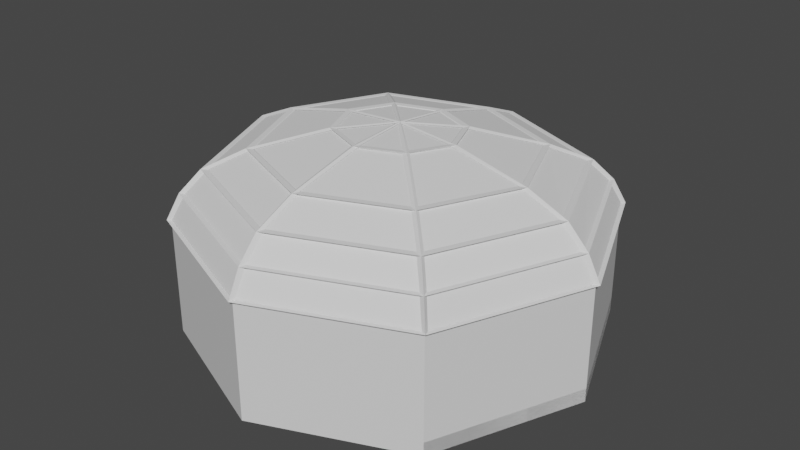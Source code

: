# Source: Arena_3.blend  (saved by Blender 2.93.20; exported with 4.5.12 LTS)
import bpy
from mathutils import Matrix  # noqa: F401  (used for matrix-valued properties, if any)

bpy.ops.wm.read_factory_settings(use_empty=True)
scene = bpy.context.scene
scene.name = 'Scene'

# ---- collections
col_collection = bpy.data.collections.new('Collection'); scene.collection.children.link(col_collection)

# ---- materials (node trees are filled in below, after node groups)
mat_material = bpy.data.materials.new('Material')
mat_material.alpha_threshold = 0.0
mat_material.use_transparent_shadow = False
mat_material.line_color = (0.0, 0.0, 0.0, 1.0)
mat_material_001 = bpy.data.materials.new('Material.001')
mat_material_001.use_transparent_shadow = False

# ---- material node trees
mat_material.use_nodes = True; mat_material.node_tree.nodes.clear()
_N = mat_material.node_tree.nodes; _L = mat_material.node_tree.links
n0 = _N.new('ShaderNodeOutputMaterial'); n0.name = 'Material Output'; n0.location = (300, 300)
n1 = _N.new('ShaderNodeBsdfPrincipled'); n1.name = 'Principled BSDF'; n1.location = (10, 300)
n1.distribution = 'GGX'
n1.subsurface_method = 'BURLEY'
n1.inputs[2].default_value = 0.4
n1.inputs[3].default_value = 1.45
n1.inputs[27].default_value = (0.0, 0.0, 0.0, 1.0)
n1.inputs[28].default_value = 1.0
_L.new(n1.outputs[0], n0.inputs[0])
n0.is_active_output = True
mat_material_001.use_nodes = True; mat_material_001.node_tree.nodes.clear()
_N = mat_material_001.node_tree.nodes; _L = mat_material_001.node_tree.links
n0 = _N.new('ShaderNodeBsdfPrincipled'); n0.name = 'Principled BSDF'; n0.location = (10, 300)
n0.distribution = 'GGX'
n0.subsurface_method = 'BURLEY'
n0.inputs[3].default_value = 1.45
n0.inputs[27].default_value = (0.0, 0.0, 0.0, 1.0)
n0.inputs[28].default_value = 1.0
n1 = _N.new('ShaderNodeOutputMaterial'); n1.name = 'Material Output'; n1.location = (300, 300)
_L.new(n0.outputs[0], n1.inputs[0])
n1.is_active_output = True

# ---- world
world_world = bpy.data.worlds.new('World'); scene.world = world_world
world_world.use_nodes = True; world_world.node_tree.nodes.clear()
_N = world_world.node_tree.nodes; _L = world_world.node_tree.links
n0 = _N.new('ShaderNodeOutputWorld'); n0.name = 'World Output'; n0.location = (300, 300)
n1 = _N.new('ShaderNodeBackground'); n1.name = 'Background'; n1.location = (10, 300)
n1.inputs[0].default_value = (0.05088, 0.05088, 0.05088, 1.0)
_L.new(n1.outputs[0], n0.inputs[0])
n0.is_active_output = True
world_world.color = (0.05088, 0.05088, 0.05088)
world_world.use_sun_shadow = False
world_world.sun_shadow_jitter_overblur = 0.0

# ---- meshes
me_cylinder = bpy.data.meshes.new('Cylinder')
me_cylinder.from_pydata([(0.0, 30.0, -13.93), (0.0, 30.0, 3.146), (21.21, 21.21, -13.93), (21.21, 21.21, 3.146), (30.0, -1.311e-06, -13.93), (30.0, -1.311e-06, 3.164), (21.21, -21.21, -13.93), (21.21, -21.21, 3.292), (-2.623e-06, -30.0, -13.93), (-2.623e-06, -30.0, 3.292), (-21.21, -21.21, -13.93), (-21.21, -21.21, 3.292), (-30.0, 3.577e-07, -13.93), (-30.0, 3.577e-07, 3.292), (-21.21, 21.21, -13.93), (-21.21, 21.21, 3.164), (-2.92e-07, -2.92e-07, -13.93), (1.33e-15, 30.0, -11.96), (21.21, 21.21, -11.96), (30.0, -1.341e-06, -11.96), (21.21, -21.21, -11.96), (-21.21, -21.21, -11.96), (-30.0, 3.28e-07, -11.96), (-21.21, 21.21, -11.96), (-2.92e-07, -3.218e-07, -11.92), (8.618e-15, 30.0, -7.723), (21.21, 21.21, -7.723), (-21.21, 21.21, -7.723), (-2.92e-07, -4.848e-07, -7.425)], [], [(0, 2, 3, 1), (2, 4, 5, 3), (4, 6, 7, 5), (6, 8, 9, 7), (8, 10, 11, 9), (10, 12, 13, 11), (12, 14, 15, 13), (14, 0, 1, 15), (17, 23, 27, 25), (2, 0, 17, 18), (0, 14, 23, 17), (10, 16, 24, 21), (10, 8, 16), (8, 6, 16), (16, 6, 20, 24), (4, 2, 18, 19), (14, 12, 22, 23), (23, 22, 24), (22, 21, 24), (20, 19, 24), (19, 18, 24), (23, 24, 28, 27), (6, 4, 19, 20), (12, 10, 21, 22), (25, 27, 28), (26, 25, 28), (24, 18, 26, 28), (18, 17, 25, 26)])
me_cylinder.polygons.foreach_set('material_index', [1, 1, 1, 1, 1, 1, 1, 1, 0, 0, 0, 1, 0, 0, 1, 0, 0, 0, 0, 0, 0, 1, 0, 0, 0, 0, 1, 0])
_uv = me_cylinder.uv_layers.new(name='UVMap')
_uv.uv.foreach_set('vector', [1.975, 1.48, -0.02499, 1.48, -0.02499, -0.007916, 1.975, -0.007916, -0.01958, -0.004067, 1.98, -0.004068, 1.98, 1.485, -0.01958, 1.484, 1.976, 1.486, -0.02384, 1.486, -0.02384, -0.01457, 1.976, -0.003407, 1.975, 1.48, -0.02499, 1.48, -0.02499, -0.02065, 1.975, -0.02065, 1.986, 1.471, -0.014, 1.471, -0.014, -0.02934, 1.986, -0.02934, 1.975, 1.48, -0.02499, 1.48, -0.02499, -0.02065, 1.975, -0.02065, 1.971, 1.476, -0.02876, 1.476, -0.02876, -0.01325, 1.971, -0.02442, -0.02499, -0.009481, 1.975, -0.009481, 1.975, 1.478, -0.02499, 1.48, 0.5, -6.095, -3.605, -6.095, -3.605, -1.169, 0.5, -1.169, 4.605, -8.379, 0.5, -8.379, 0.5, -6.095, 4.605, -6.095, 0.5, -8.379, -3.605, -8.379, -3.605, -6.095, 0.5, -6.095, 0.0, 0.4391, 0.5, 0.4391, 0.5, 0.4865, 0.0, 0.4854, -3.605, -8.482, 0.5, -10.18, 0.5, -4.376, 0.5, -10.18, 4.605, -8.482, 0.5, -4.376, 0.5, 0.4391, 1.0, 0.4391, 1.0, 0.4854, 0.5, 0.4865, -0.2079, -8.379, 3.897, -8.379, 3.897, -6.095, -0.2079, -6.095, 3.897, -8.379, -0.2079, -8.379, -0.2079, -6.095, 3.897, -6.095, -3.605, -0.2711, -5.306, -4.376, 0.5, -4.376, -5.306, -4.376, -3.605, -8.482, 0.5, -4.376, 4.605, -8.482, 6.306, -4.376, 0.5, -4.376, 6.306, -4.376, 4.605, -0.2711, 0.5, -4.376, -5.96e-08, 0.4854, 0.5, 0.4865, 0.5, 0.5924, -5.96e-08, 0.5854, -4.313, -8.379, -0.2079, -8.379, -0.2079, -6.095, -4.313, -6.095, -0.2079, -8.379, -4.313, -8.379, -4.313, -6.095, -0.2079, -6.095, 0.5, 1.429, -3.605, -0.2711, 0.5, -4.376, 4.605, -0.2711, 0.5, 1.429, 0.5, -4.376, 0.5, 0.4865, 1.0, 0.4854, 1.0, 0.5854, 0.5, 0.5924, 4.605, -6.095, 0.5, -6.095, 0.5, -1.169, 4.605, -1.169])
me_cylinder.materials.append(mat_material)
me_cylinder.materials.append(mat_material_001)
me_cylinder.use_remesh_fix_poles = True
me_cylinder.use_remesh_preserve_attributes = False
me_cylinder.update()
me_cylinder_001 = bpy.data.meshes.new('Cylinder.001')
me_cylinder_001.from_pydata([(0.0, 1.0, 0.6292), (0.7071, 0.7071, 0.6292), (1.0, -4.371e-08, 0.6328), (0.7071, -0.7071, 0.6585), (-8.742e-08, -1.0, 0.6585), (-0.7071, -0.7071, 0.6585), (-1.0, 1.192e-08, 0.6585), (-0.7071, 0.7071, 0.6328), (0.663, 0.663, 1.299), (-6.246e-10, 0.9376, 1.299), (0.9376, -4.247e-08, 1.326), (0.663, -0.663, 1.372), (-8.259e-08, -0.9376, 1.372), (-0.663, -0.663, 1.372), (-0.9376, 9.692e-09, 1.372), (-0.663, 0.663, 1.326), (0.5921, 0.5921, 1.879), (-2.257e-09, 0.8374, 1.879), (0.8374, -3.963e-08, 1.945), (0.5921, -0.5921, 2.012), (-7.546e-08, -0.8374, 2.012), (-0.5921, -0.5921, 2.012), (-0.8374, 6.957e-09, 2.012), (-0.5921, 0.5921, 1.945), (0.4547, 0.4547, 2.355), (-5.422e-09, 0.643, 2.355), (0.643, -3.597e-08, 2.453), (0.4547, -0.4547, 2.536), (-6.163e-08, -0.643, 2.536), (-0.4547, -0.4547, 2.536), (-0.643, -1.921e-10, 2.536), (-0.4547, 0.4547, 2.453), (0.2056, 0.2056, 2.926), (-1.518e-08, 0.2907, 2.926), (0.2907, -3.234e-08, 2.961), (0.2056, -0.2056, 3.019), (-4.06e-08, -0.2907, 3.019), (-0.2056, -0.2056, 3.019), (-0.2907, -1.617e-08, 3.019), (-0.2056, 0.2056, 2.961), (-3.539e-08, -3.539e-08, 3.12)], [], [(4, 12, 11, 3), (9, 17, 23, 15), (7, 15, 14, 6), (2, 10, 8, 1), (5, 13, 12, 4), (0, 9, 15, 7), (1, 8, 9, 0), (3, 11, 10, 2), (6, 14, 13, 5), (21, 29, 28, 20), (14, 22, 21, 13), (12, 20, 19, 11), (10, 18, 16, 8), (15, 23, 22, 14), (13, 21, 20, 12), (11, 19, 18, 10), (8, 16, 17, 9), (31, 39, 38, 30), (19, 27, 26, 18), (16, 24, 25, 17), (17, 25, 31, 23), (22, 30, 29, 21), (20, 28, 27, 19), (18, 26, 24, 16), (23, 31, 30, 22), (38, 40, 37), (29, 37, 36, 28), (27, 35, 34, 26), (24, 32, 33, 25), (25, 33, 39, 31), (30, 38, 37, 29), (28, 36, 35, 27), (26, 34, 32, 24), (36, 40, 35), (34, 40, 32), (39, 40, 38), (37, 40, 36), (35, 40, 34), (32, 40, 33), (33, 40, 39)])
_uv = me_cylinder_001.uv_layers.new(name='UVMap')
_uv.uv.foreach_set('vector', [0.5, 1.0, 0.5, 1.0, 0.625, 1.0, 0.625, 1.0, 0.0, 1.0, 0.0, 1.0, 0.125, 1.0, 0.125, 1.0, 0.125, 1.0, 0.125, 1.0, 0.25, 1.0, 0.25, 1.0, 0.75, 1.0, 0.75, 1.0, 0.875, 1.0, 0.875, 1.0, 0.375, 1.0, 0.375, 1.0, 0.5, 1.0, 0.5, 1.0, 0.0, 1.0, 0.0, 1.0, 0.125, 1.0, 0.125, 1.0, 0.875, 1.0, 0.875, 1.0, 1.0, 1.0, 1.0, 1.0, 0.625, 1.0, 0.625, 1.0, 0.75, 1.0, 0.75, 1.0, 0.25, 1.0, 0.25, 1.0, 0.375, 1.0, 0.375, 1.0, 0.375, 1.0, 0.375, 1.0, 0.5, 1.0, 0.5, 1.0, 0.25, 1.0, 0.25, 1.0, 0.375, 1.0, 0.375, 1.0, 0.5, 1.0, 0.5, 1.0, 0.625, 1.0, 0.625, 1.0, 0.75, 1.0, 0.75, 1.0, 0.875, 1.0, 0.875, 1.0, 0.125, 1.0, 0.125, 1.0, 0.25, 1.0, 0.25, 1.0, 0.375, 1.0, 0.375, 1.0, 0.5, 1.0, 0.5, 1.0, 0.625, 1.0, 0.625, 1.0, 0.75, 1.0, 0.75, 1.0, 0.875, 1.0, 0.875, 1.0, 1.0, 1.0, 1.0, 1.0, 0.125, 1.0, 0.125, 1.0, 0.25, 1.0, 0.25, 1.0, 0.625, 1.0, 0.625, 1.0, 0.75, 1.0, 0.75, 1.0, 0.875, 1.0, 0.875, 1.0, 1.0, 1.0, 1.0, 1.0, 0.0, 1.0, 0.0, 1.0, 0.125, 1.0, 0.125, 1.0, 0.25, 1.0, 0.25, 1.0, 0.375, 1.0, 0.375, 1.0, 0.5, 1.0, 0.5, 1.0, 0.625, 1.0, 0.625, 1.0, 0.75, 1.0, 0.75, 1.0, 0.875, 1.0, 0.875, 1.0, 0.125, 1.0, 0.125, 1.0, 0.25, 1.0, 0.25, 1.0, 0.25, 1.0, 0.25, 1.0, 0.375, 1.0, 0.375, 1.0, 0.375, 1.0, 0.5, 1.0, 0.5, 1.0, 0.625, 1.0, 0.625, 1.0, 0.75, 1.0, 0.75, 1.0, 0.875, 1.0, 0.875, 1.0, 1.0, 1.0, 1.0, 1.0, 0.0, 1.0, 0.0, 1.0, 0.125, 1.0, 0.125, 1.0, 0.25, 1.0, 0.25, 1.0, 0.375, 1.0, 0.375, 1.0, 0.5, 1.0, 0.5, 1.0, 0.625, 1.0, 0.625, 1.0, 0.75, 1.0, 0.75, 1.0, 0.875, 1.0, 0.875, 1.0, 0.5, 1.0, 0.5, 1.0, 0.625, 1.0, 0.75, 1.0, 0.75, 1.0, 0.875, 1.0, 0.125, 1.0, 0.125, 1.0, 0.25, 1.0, 0.375, 1.0, 0.375, 1.0, 0.5, 1.0, 0.625, 1.0, 0.625, 1.0, 0.75, 1.0, 0.875, 1.0, 0.875, 1.0, 1.0, 1.0, 0.0, 1.0, 0.0, 1.0, 0.125, 1.0])
me_cylinder_001.use_remesh_fix_poles = True
me_cylinder_001.use_remesh_preserve_attributes = False
me_cylinder_001.update()
me_cylinder_002 = bpy.data.meshes.new('Cylinder.002')
me_cylinder_002.from_pydata([(0.0, 1.0, 0.5829), (0.7071, 0.7071, 0.5829), (1.0, -4.371e-08, 0.5865), (0.7071, -0.7071, 0.6122), (-8.742e-08, -1.0, 0.6122), (-0.7071, -0.7071, 0.6122), (-1.0, 1.192e-08, 0.6122), (-0.7071, 0.7071, 0.5865), (0.663, 0.663, 1.285), (-6.246e-10, 0.9376, 1.285), (0.9376, -4.247e-08, 1.313), (0.663, -0.663, 1.36), (-8.259e-08, -0.9376, 1.36), (-0.663, -0.663, 1.36), (-0.9376, 9.692e-09, 1.36), (-0.663, 0.663, 1.313), (0.5921, 0.5921, 1.879), (-2.257e-09, 0.8374, 1.879), (0.8374, -3.963e-08, 1.945), (0.5921, -0.5921, 2.012), (-7.546e-08, -0.8374, 2.012), (-0.5921, -0.5921, 2.012), (-0.8374, 6.957e-09, 2.012), (-0.5921, 0.5921, 1.945), (0.4547, 0.4547, 2.355), (-5.422e-09, 0.643, 2.355), (0.643, -3.597e-08, 2.453), (0.4547, -0.4547, 2.536), (-6.163e-08, -0.643, 2.536), (-0.4547, -0.4547, 2.536), (-0.643, -1.921e-10, 2.536), (-0.4547, 0.4547, 2.453), (0.2056, 0.2056, 2.926), (-1.518e-08, 0.2907, 2.926), (0.2907, -3.234e-08, 2.961), (0.2056, -0.2056, 3.019), (-4.06e-08, -0.2907, 3.019), (-0.2056, -0.2056, 3.019), (-0.2907, -1.617e-08, 3.019), (-0.2056, 0.2056, 2.961), (-3.539e-08, -3.539e-08, 3.12)], [], [(4, 12, 11, 3), (9, 17, 23, 15), (7, 15, 14, 6), (2, 10, 8, 1), (5, 13, 12, 4), (0, 9, 15, 7), (1, 8, 9, 0), (3, 11, 10, 2), (6, 14, 13, 5), (21, 29, 28, 20), (14, 22, 21, 13), (12, 20, 19, 11), (10, 18, 16, 8), (15, 23, 22, 14), (13, 21, 20, 12), (11, 19, 18, 10), (8, 16, 17, 9), (31, 39, 38, 30), (19, 27, 26, 18), (16, 24, 25, 17), (17, 25, 31, 23), (22, 30, 29, 21), (20, 28, 27, 19), (18, 26, 24, 16), (23, 31, 30, 22), (38, 40, 37), (29, 37, 36, 28), (27, 35, 34, 26), (24, 32, 33, 25), (25, 33, 39, 31), (30, 38, 37, 29), (28, 36, 35, 27), (26, 34, 32, 24), (36, 40, 35), (34, 40, 32), (39, 40, 38), (37, 40, 36), (35, 40, 34), (32, 40, 33), (33, 40, 39)])
_uv = me_cylinder_002.uv_layers.new(name='UVMap')
_uv.uv.foreach_set('vector', [0.5, 1.0, 0.5, 1.0, 0.625, 1.0, 0.625, 1.0, 0.0, 1.0, 0.0, 1.0, 0.125, 1.0, 0.125, 1.0, 0.125, 1.0, 0.125, 1.0, 0.25, 1.0, 0.25, 1.0, 0.75, 1.0, 0.75, 1.0, 0.875, 1.0, 0.875, 1.0, 0.375, 1.0, 0.375, 1.0, 0.5, 1.0, 0.5, 1.0, 0.0, 1.0, 0.0, 1.0, 0.125, 1.0, 0.125, 1.0, 0.875, 1.0, 0.875, 1.0, 1.0, 1.0, 1.0, 1.0, 0.625, 1.0, 0.625, 1.0, 0.75, 1.0, 0.75, 1.0, 0.25, 1.0, 0.25, 1.0, 0.375, 1.0, 0.375, 1.0, 0.375, 1.0, 0.375, 1.0, 0.5, 1.0, 0.5, 1.0, 0.25, 1.0, 0.25, 1.0, 0.375, 1.0, 0.375, 1.0, 0.5, 1.0, 0.5, 1.0, 0.625, 1.0, 0.625, 1.0, 0.75, 1.0, 0.75, 1.0, 0.875, 1.0, 0.875, 1.0, 0.125, 1.0, 0.125, 1.0, 0.25, 1.0, 0.25, 1.0, 0.375, 1.0, 0.375, 1.0, 0.5, 1.0, 0.5, 1.0, 0.625, 1.0, 0.625, 1.0, 0.75, 1.0, 0.75, 1.0, 0.875, 1.0, 0.875, 1.0, 1.0, 1.0, 1.0, 1.0, 0.125, 1.0, 0.125, 1.0, 0.25, 1.0, 0.25, 1.0, 0.625, 1.0, 0.625, 1.0, 0.75, 1.0, 0.75, 1.0, 0.875, 1.0, 0.875, 1.0, 1.0, 1.0, 1.0, 1.0, 0.0, 1.0, 0.0, 1.0, 0.125, 1.0, 0.125, 1.0, 0.25, 1.0, 0.25, 1.0, 0.375, 1.0, 0.375, 1.0, 0.5, 1.0, 0.5, 1.0, 0.625, 1.0, 0.625, 1.0, 0.75, 1.0, 0.75, 1.0, 0.875, 1.0, 0.875, 1.0, 0.125, 1.0, 0.125, 1.0, 0.25, 1.0, 0.25, 1.0, 0.25, 1.0, 0.25, 1.0, 0.375, 1.0, 0.375, 1.0, 0.375, 1.0, 0.5, 1.0, 0.5, 1.0, 0.625, 1.0, 0.625, 1.0, 0.75, 1.0, 0.75, 1.0, 0.875, 1.0, 0.875, 1.0, 1.0, 1.0, 1.0, 1.0, 0.0, 1.0, 0.0, 1.0, 0.125, 1.0, 0.125, 1.0, 0.25, 1.0, 0.25, 1.0, 0.375, 1.0, 0.375, 1.0, 0.5, 1.0, 0.5, 1.0, 0.625, 1.0, 0.625, 1.0, 0.75, 1.0, 0.75, 1.0, 0.875, 1.0, 0.875, 1.0, 0.5, 1.0, 0.5, 1.0, 0.625, 1.0, 0.75, 1.0, 0.75, 1.0, 0.875, 1.0, 0.125, 1.0, 0.125, 1.0, 0.25, 1.0, 0.375, 1.0, 0.375, 1.0, 0.5, 1.0, 0.625, 1.0, 0.625, 1.0, 0.75, 1.0, 0.875, 1.0, 0.875, 1.0, 1.0, 1.0, 0.0, 1.0, 0.0, 1.0, 0.125, 1.0])
me_cylinder_002.use_remesh_fix_poles = True
me_cylinder_002.use_remesh_preserve_attributes = False
me_cylinder_002.update()

# ---- objects
ob_arena = bpy.data.objects.new('Arena', me_cylinder)
ob_copule = bpy.data.objects.new('Copule', me_cylinder_001)
ob_copule_001 = bpy.data.objects.new('Copule.001', me_cylinder_002)

# ---- transforms, parenting, visibility, modifiers, constraints
ob_arena.location = (0.0, 0.0, 0.0)
ob_copule.location = (0.0, 0.0, 0.0)
ob_copule.scale = (30.0, 30.0, 5.0)
ob_copule_001.location = (0.0, 0.0, 0.0)
ob_copule_001.scale = (30.32, 30.32, 5.053)
_m = ob_copule_001.modifiers.new('Wireframe', 'WIREFRAME')
_m.thickness = 0.043
_m.offset = 0.5395
_m.use_even_offset = False

# ---- collection membership
col_collection.objects.link(ob_arena)
col_collection.objects.link(ob_copule)
col_collection.objects.link(ob_copule_001)

# ---- scene / render settings (as saved in the file)
scene.frame_start = 1; scene.frame_end = 250; scene.frame_set(2)
scene.render.engine = 'BLENDER_EEVEE_NEXT'
scene.cycles.use_denoising = False
scene.cycles.samples = 128
scene.cycles.sampling_pattern = 'TABULATED_SOBOL'
scene.cycles.use_adaptive_sampling = False
scene.cycles.use_light_tree = False
scene.view_settings.view_transform = 'Filmic'
bpy.context.view_layer.update()

# ---- added for rendering (the .blend has no active camera and no usable light): camera, sun
cam_auto = bpy.data.cameras.new('AutoCamera')
cam_auto.lens = 50.0
cam_auto.sensor_width = 36.0
cam_auto.clip_end = 1486.88
ob_auto_camera = bpy.data.objects.new('AutoCamera', cam_auto)
scene.collection.objects.link(ob_auto_camera)
ob_auto_camera.location = (84.7226, -101.667, 68.7199)
ob_auto_camera.rotation_euler = (1.09748, -7.21219e-08, 0.694738)
scene.camera = ob_auto_camera
light_auto_sun = bpy.data.lights.new('AutoSun', 'SUN')
light_auto_sun.energy = 3.0
light_auto_sun.angle = 0.0523599
ob_auto_sun = bpy.data.objects.new('AutoSun', light_auto_sun)
scene.collection.objects.link(ob_auto_sun)
ob_auto_sun.rotation_euler = (0.872665, 0.174533, 0.523599)
bpy.context.view_layer.update()
